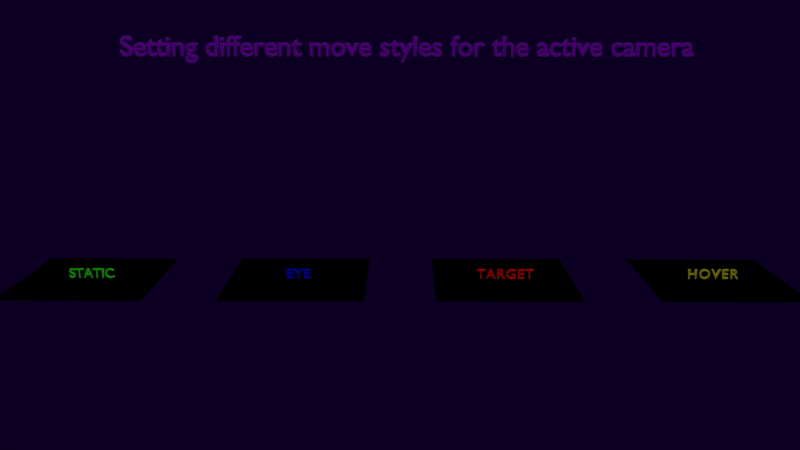 # Source: camera_move_styles.blend  (saved by Blender 2.75.0; exported with 4.5.12 LTS)
import bpy
from mathutils import Matrix  # noqa: F401  (used for matrix-valued properties, if any)

bpy.ops.wm.read_factory_settings(use_empty=True)
scene = bpy.context.scene
scene.name = 'Scene'

# ---- collections
col_collection_1 = bpy.data.collections.new('Collection 1'); scene.collection.children.link(col_collection_1)

# ---- materials (node trees are filled in below, after node groups)
mat_plane = bpy.data.materials.new('plane')
mat_plane.alpha_threshold = 0.0
mat_plane.roughness = 0.5
mat_plane.specular_intensity = 0.0
mat_hover = bpy.data.materials.new('hover')
mat_hover.alpha_threshold = 0.0
mat_hover.diffuse_color = (0.5799, 0.5799, 0.0, 1.0)
mat_hover.roughness = 0.5
mat_hover.specular_intensity = 0.0
mat_target = bpy.data.materials.new('target')
mat_target.alpha_threshold = 0.0
mat_target.diffuse_color = (1.0, 0.0, 0.0, 1.0)
mat_target.roughness = 0.5
mat_target.specular_intensity = 0.0
mat_eye = bpy.data.materials.new('eye')
mat_eye.alpha_threshold = 0.0
mat_eye.diffuse_color = (0.0, 0.0, 1.0, 1.0)
mat_eye.roughness = 0.5
mat_eye.specular_intensity = 0.0
mat_text = bpy.data.materials.new('text')
mat_text.alpha_threshold = 0.0
mat_text.diffuse_color = (0.3, 0.0, 0.7, 1.0)
mat_text.specular_color = (1.0, 0.9068, 0.9348)
mat_text.roughness = 0.5
mat_text.specular_intensity = 0.301
mat_static = bpy.data.materials.new('static')
mat_static.alpha_threshold = 0.0
mat_static.diffuse_color = (0.02748, 1.0, 0.0, 1.0)
mat_static.roughness = 0.5
mat_static.specular_intensity = 0.0

# ---- node groups
ng_nodegroup_001 = bpy.data.node_groups.new('NodeGroup.001', 'ShaderNodeTree')
_s = ng_nodegroup_001.interface.new_socket(name='Value', in_out='OUTPUT', socket_type='NodeSocketFloat')
_s.min_value = 0.0
_s.max_value = 0.0
_s = ng_nodegroup_001.interface.new_socket(name='Image', in_out='INPUT', socket_type='NodeSocketColor')
_s.default_value = (0.8, 0.8, 0.8, 1.0)
_s = ng_nodegroup_001.interface.new_socket(name='hardness', in_out='INPUT', socket_type='NodeSocketFloat')
_s.default_value = 0.99
_s.min_value = -1e+04
_s.max_value = 1e+04
_s = ng_nodegroup_001.interface.new_socket(name='lightness', in_out='INPUT', socket_type='NodeSocketFloat')
_s.default_value = 85.5
_s.min_value = -1e+04
_s.max_value = 1e+04
_s = ng_nodegroup_001.interface.new_socket(name='scale', in_out='INPUT', socket_type='NodeSocketFloat')
_N = ng_nodegroup_001.nodes; _L = ng_nodegroup_001.links
n0 = _N.new('ShaderNodeMath'); n0.name = 'Math.006'; n0.location = (-452, -30)
n0.hide = True
n0.operation = 'MULTIPLY'
n1 = _N.new('ShaderNodeMath'); n1.name = 'Math.002'; n1.location = (-301, 13)
n1.hide = True
n2 = _N.new('ShaderNodeMath'); n2.name = 'Math.005'; n2.location = (-301, -20)
n2.hide = True
n2.operation = 'SUBTRACT'
n3 = _N.new('ShaderNodeMath'); n3.name = 'Math.007'; n3.location = (-188, -29)
n3.hide = True
n3.operation = 'SINE'
n4 = _N.new('ShaderNodeMath'); n4.name = 'Math.004'; n4.location = (-187, 6)
n4.hide = True
n4.operation = 'SINE'
n5 = _N.new('ShaderNodeSeparateColor'); n5.name = 'Separate RGB.001'; n5.location = (-749, -58)
n6 = _N.new('NodeReroute'); n6.name = 'Reroute.003'; n6.location = (-489, -19)
n6.width = 16
n6.socket_idname = 'NodeSocketFloat'
n7 = _N.new('ShaderNodeMath'); n7.name = 'Math.010'; n7.location = (183, 58)
n7.operation = 'SUBTRACT'
n8 = _N.new('ShaderNodeMath'); n8.name = 'Math.008'; n8.location = (5, 58)
n8.operation = 'MULTIPLY'
n9 = _N.new('NodeGroupOutput'); n9.name = 'Group Output'; n9.location = (585, 30)
n10 = _N.new('NodeGroupInput'); n10.name = 'Group Input'; n10.location = (-1242, 0)
n11 = _N.new('ShaderNodeMath'); n11.name = 'Math.011'; n11.location = (-932, -51)
n11.hide = True
n11.operation = 'MULTIPLY'
n12 = _N.new('ShaderNodeMath'); n12.name = 'Math.003'; n12.location = (-451, 3)
n12.hide = True
n12.operation = 'MULTIPLY'
n13 = _N.new('ShaderNodeMath'); n13.name = 'Math.009'; n13.location = (366, 58)
n13.operation = 'MULTIPLY'
n13.use_clamp = True
_L.new(n5.outputs[0], n12.inputs[0])
_L.new(n5.outputs[1], n0.inputs[0])
_L.new(n1.outputs[0], n4.inputs[0])
_L.new(n12.outputs[0], n1.inputs[0])
_L.new(n0.outputs[0], n1.inputs[1])
_L.new(n4.outputs[0], n8.inputs[0])
_L.new(n12.outputs[0], n2.inputs[0])
_L.new(n0.outputs[0], n2.inputs[1])
_L.new(n2.outputs[0], n3.inputs[0])
_L.new(n8.outputs[0], n7.inputs[0])
_L.new(n3.outputs[0], n8.inputs[1])
_L.new(n7.outputs[0], n13.inputs[0])
_L.new(n10.outputs[0], n5.inputs[0])
_L.new(n6.outputs[0], n12.inputs[1])
_L.new(n6.outputs[0], n0.inputs[1])
_L.new(n10.outputs[1], n11.inputs[0])
_L.new(n10.outputs[2], n13.inputs[1])
_L.new(n13.outputs[0], n9.inputs[0])
_L.new(n10.outputs[3], n6.inputs[0])
_L.new(n11.outputs[0], n7.inputs[1])
n9.is_active_output = True

# ---- material node trees
mat_plane.use_nodes = True; mat_plane.node_tree.nodes.clear()
_N = mat_plane.node_tree.nodes; _L = mat_plane.node_tree.links
n0 = _N.new('ShaderNodeVectorMath'); n0.name = 'Vector Math'; n0.location = (-1557, -485)
n0.hide = True
n1 = _N.new('ShaderNodeMix'); n1.name = 'Mix.002'; n1.location = (-360, -87)
n1.hide = True
n1.data_type = 'RGBA'
n2 = _N.new('ShaderNodeMix'); n2.name = 'Mix.001'; n2.location = (-200, -60)
n2.hide = True
n2.data_type = 'RGBA'
n3 = _N.new('ShaderNodeMix'); n3.name = 'Mix.004'; n3.location = (-523, -109)
n3.hide = True
n3.data_type = 'RGBA'
n4 = _N.new('ShaderNodeSeparateColor'); n4.name = 'Separate RGB'; n4.location = (-1365, -22)
n5 = _N.new('ShaderNodeMapping'); n5.name = 'Mapping'; n5.location = (-1921, -474)
n5.inputs[3].default_value = (1.5, 1.5, 1.0)
n6 = _N.new('NodeReroute'); n6.name = 'Reroute.002'; n6.location = (-930, -807)
n6.width = 16
n6.socket_idname = 'NodeSocketVector'
n7 = _N.new('NodeReroute'); n7.name = 'Reroute.003'; n7.location = (-1992, -807)
n7.width = 16
n7.socket_idname = 'NodeSocketVector'
n8 = _N.new('NodeUndefined'); n8.name = 'Extended Material'; n8.location = (-48, -25)
n8.inputs[1].default_value = (1.0, 1.0, 1.0, 1.0)
n8.inputs[2].default_value = 0.8
n8.inputs[3].default_value = (0.0, 0.0, 0.0)
n8.inputs[4].default_value = (1.0, 1.0, 1.0, 1.0)
n8.inputs[5].default_value = 1.0
n8.inputs[7].default_value = 1.0
n8.inputs[8].default_value = 0.0
n8.inputs[9].default_value = 1.0
n8.inputs[10].default_value = 0.0
n9 = _N.new('NodeUndefined'); n9.name = 'Geometry'; n9.location = (-2245, -65)
n10 = _N.new('NodeUndefined'); n10.name = 'Output'; n10.location = (145, -24)
n10.inputs[1].default_value = 1.0
n11 = _N.new('ShaderNodeValue'); n11.name = 'Value.002'; n11.location = (-715, -888)
n11.width = 100
n11.outputs[0].default_value = -7.32
n12 = _N.new('ShaderNodeGroup'); n12.name = 'Group.001'; n12.location = (-546, -640)
n12.width = 158
n12.node_tree = ng_nodegroup_001
n13 = _N.new('ShaderNodeValue'); n13.name = 'Value'; n13.location = (-715, -736)
n13.width = 100
n13.outputs[0].default_value = 1.99
n14 = _N.new('ShaderNodeValue'); n14.name = 'Value.001'; n14.location = (-715, -812)
n14.width = 100
n14.outputs[0].default_value = 85.5
n15 = _N.new('NodeReroute'); n15.name = 'Reroute'; n15.location = (-1215, -522)
n15.width = 16
n15.socket_idname = 'NodeSocketFloat'
n16 = _N.new('ShaderNodeSqueeze'); n16.name = 'Squeeze Value'; n16.location = (-1413, -486)
n16.inputs[1].default_value = 2.84
n16.inputs[2].default_value = -0.2
n17 = _N.new('ShaderNodeMix'); n17.name = 'Mix.005'; n17.location = (-722, -252)
n17.data_type = 'RGBA'
n17.inputs[6].default_value = (1.0, 0.0, 0.0, 1.0)
n18 = _N.new('ShaderNodeMix'); n18.name = 'Mix.006'; n18.location = (-881, -166)
n18.data_type = 'RGBA'
n18.inputs[6].default_value = (1.0, 1.0, 0.0, 1.0)
n19 = _N.new('ShaderNodeMix'); n19.name = 'Mix'; n19.location = (-559, -329)
n19.data_type = 'RGBA'
n19.inputs[6].default_value = (0.02748, 1.0, 0.0, 1.0)
n20 = _N.new('ShaderNodeMix'); n20.name = 'Mix.003'; n20.location = (-390, -410)
n20.data_type = 'RGBA'
n20.inputs[6].default_value = (0.0, 0.0, 1.0, 1.0)
n21 = _N.new('NodeReroute'); n21.name = 'Reroute.001'; n21.location = (-1128, -561)
n21.width = 16
n22 = _N.new('ShaderNodeRGB'); n22.name = 'RGB'; n22.location = (-1339, -612)
n22.outputs[0].default_value = (0.003482, 0.0, 0.005, 1.0)
n23 = _N.new('ShaderNodeMath'); n23.name = 'Math'; n23.location = (-224, -519)
n23.operation = 'MULTIPLY'
n23.inputs[1].default_value = 9.0
n24 = _N.new('ShaderNodeVectorMath'); n24.name = 'Vector Math.001'; n24.location = (0, 0)
n24.operation = 'LENGTH'
_L.new(n8.outputs[0], n10.inputs[0])
_L.new(n7.outputs[0], n5.inputs[0])
_L.new(n9.outputs[6], n4.inputs[0])
_L.new(n2.outputs[2], n8.inputs[0])
_L.new(n1.outputs[2], n2.inputs[6])
_L.new(n19.outputs[2], n1.inputs[7])
_L.new(n20.outputs[2], n2.inputs[7])
_L.new(n4.outputs[1], n1.inputs[0])
_L.new(n3.outputs[2], n1.inputs[6])
_L.new(n17.outputs[2], n3.inputs[7])
_L.new(n5.outputs[0], n0.inputs[0])
_L.new(n15.outputs[0], n19.inputs[0])
_L.new(n15.outputs[0], n20.inputs[0])
_L.new(n15.outputs[0], n17.inputs[0])
_L.new(n15.outputs[0], n18.inputs[0])
_L.new(n18.outputs[2], n3.inputs[6])
_L.new(n21.outputs[0], n18.inputs[7])
_L.new(n21.outputs[0], n17.inputs[7])
_L.new(n21.outputs[0], n19.inputs[7])
_L.new(n21.outputs[0], n20.inputs[7])
_L.new(n16.outputs[0], n15.inputs[0])
_L.new(n22.outputs[0], n21.inputs[0])
_L.new(n4.outputs[0], n2.inputs[0])
_L.new(n4.outputs[2], n3.inputs[0])
_L.new(n6.outputs[0], n12.inputs[0])
_L.new(n9.outputs[4], n7.inputs[0])
_L.new(n12.outputs[0], n23.inputs[0])
_L.new(n7.outputs[0], n6.inputs[0])
_L.new(n14.outputs[0], n12.inputs[2])
_L.new(n11.outputs[0], n12.inputs[3])
_L.new(n23.outputs[0], n8.inputs[6])
_L.new(n13.outputs[0], n12.inputs[1])
_L.new(n24.outputs[1], n16.inputs[0])
_L.new(n0.outputs[0], n24.inputs[0])

# ---- world
world_world = bpy.data.worlds.new('World'); scene.world = world_world
world_world.color = (0.003802, 0.0, 0.016)
world_world.use_sun_shadow = False
world_world.sun_shadow_jitter_overblur = 0.0
world_world.cycles.sampling_method = 'MANUAL'
world_world.cycles.sample_map_resolution = 256

# ---- cameras
cam_camera = bpy.data.cameras.new('Camera')
cam_camera.clip_end = 100.0
cam_camera.lens = 35.0
cam_camera.sensor_width = 32.0
cam_camera.sensor_height = 18.0
cam_camera.ortho_scale = 7.314
cam_camera.dof.focus_distance = 0.0
cam_camera.dof.aperture_fstop = 128.0

# ---- lights
light_lamp_001 = bpy.data.lights.new('Lamp.001', 'SUN')
light_lamp_001.transmission_factor = 0.0
light_lamp_001.cutoff_distance = 30.0
light_lamp_001.angle = 0.1993
light_lamp_001.energy = 1.0
light_lamp_001.shadow_buffer_clip_start = 1.001
light_lamp_001.shadow_soft_size = 0.1
light_lamp_001.shadow_cascade_max_distance = 1000.0
light_lamp_001.cycles.use_multiple_importance_sampling = False

# ---- meshes
me_plane_003 = bpy.data.meshes.new('Plane.003')
me_plane_003.from_pydata([(-1.0, -1.0, 0.0), (1.0, -1.0, 0.0), (-1.0, 1.0, 0.0), (1.0, 1.0, 0.0)], [], [(0, 1, 3, 2)])
_uv = me_plane_003.uv_layers.new(name='UVMap')
_uv.uv.foreach_set('vector', [9.998e-05, 0.0001, 0.9999, 9.998e-05, 0.9999, 0.9999, 9.998e-05, 0.9999])
_ca = me_plane_003.color_attributes.new('Col', 'BYTE_COLOR', 'CORNER')
_ca.data.foreach_set('color', [1.0, 0.0, 0.0, 1.0, 1.0, 0.0, 0.0, 1.0, 1.0, 0.0, 0.0, 1.0, 1.0, 0.0, 0.0, 1.0])
me_plane_003.materials.append(mat_plane)
me_plane_003.use_remesh_preserve_volume = False
me_plane_003.use_remesh_preserve_attributes = False
me_plane_003.use_mirror_vertex_groups = False
me_plane_003.use_paint_bone_selection = False
me_plane_003.use_paint_mask = True
me_plane_003.update()
me_plane_002 = bpy.data.meshes.new('Plane.002')
me_plane_002.from_pydata([(-1.0, -1.0, 0.0), (1.0, -1.0, 0.0), (-1.0, 1.0, 0.0), (1.0, 1.0, 0.0)], [], [(0, 1, 3, 2)])
_uv = me_plane_002.uv_layers.new(name='UVMap')
_uv.uv.foreach_set('vector', [9.998e-05, 0.0001, 0.9999, 9.998e-05, 0.9999, 0.9999, 9.998e-05, 0.9999])
_ca = me_plane_002.color_attributes.new('Col', 'BYTE_COLOR', 'CORNER')
_ca.data.foreach_set('color', [0.0, 0.0, 1.0, 1.0, 0.0, 0.0, 1.0, 1.0, 0.0, 0.0, 1.0, 1.0, 0.0, 0.0, 1.0, 1.0])
me_plane_002.materials.append(mat_plane)
me_plane_002.use_remesh_preserve_volume = False
me_plane_002.use_remesh_preserve_attributes = False
me_plane_002.use_mirror_vertex_groups = False
me_plane_002.use_paint_bone_selection = False
me_plane_002.use_paint_mask = True
me_plane_002.update()
me_plane_001 = bpy.data.meshes.new('Plane.001')
me_plane_001.from_pydata([(-1.0, -1.0, 0.0), (1.0, -1.0, 0.0), (-1.0, 1.0, 0.0), (1.0, 1.0, 0.0)], [], [(0, 1, 3, 2)])
_uv = me_plane_001.uv_layers.new(name='UVMap')
_uv.uv.foreach_set('vector', [0.0001, 9.998e-05, 0.9999, 9.998e-05, 0.9999, 0.9999, 9.998e-05, 0.9999])
_ca = me_plane_001.color_attributes.new('Col', 'BYTE_COLOR', 'CORNER')
_ca.data.foreach_set('color', [0.0, 0.0, 0.0, 1.0, 0.0, 0.0, 0.0, 1.0, 0.0, 0.0, 0.0, 1.0, 0.0, 0.0, 0.0, 1.0])
me_plane_001.materials.append(mat_plane)
me_plane_001.use_remesh_preserve_volume = False
me_plane_001.use_remesh_preserve_attributes = False
me_plane_001.use_mirror_vertex_groups = False
me_plane_001.use_paint_bone_selection = False
me_plane_001.use_paint_mask = True
me_plane_001.update()
me_plane = bpy.data.meshes.new('Plane')
me_plane.from_pydata([(-1.0, -1.0, 0.0), (1.0, -1.0, 0.0), (-1.0, 1.0, 0.0), (1.0, 1.0, 0.0)], [], [(0, 1, 3, 2)])
_uv = me_plane.uv_layers.new(name='UVMap')
_uv.uv.foreach_set('vector', [9.998e-05, 0.0001, 0.9999, 9.998e-05, 0.9999, 0.9999, 9.998e-05, 0.9999])
_ca = me_plane.color_attributes.new('Col', 'BYTE_COLOR', 'CORNER')
_ca.data.foreach_set('color', [0.0, 1.0, 0.0, 1.0, 0.0, 1.0, 0.0, 1.0, 0.0, 1.0, 0.0, 1.0, 0.0, 1.0, 0.0, 1.0])
me_plane.materials.append(mat_plane)
me_plane.use_remesh_preserve_volume = False
me_plane.use_remesh_preserve_attributes = False
me_plane.use_mirror_vertex_groups = False
me_plane.use_paint_bone_selection = False
me_plane.use_paint_mask = True
me_plane.update()

# ---- curves / text
txt_text5 = bpy.data.curves.new('Text5', 'FONT')
txt_text5.dimensions = '2D'
txt_text5.body = 'HOVER'
txt_text5.materials.append(mat_hover)
txt_text5.use_path_clamp = True
txt_text5.bevel_resolution = 0
txt_text5.extrude = 0.01
txt_text5.bevel_depth = 0.005
txt_text5.fill_mode = 'FRONT'
txt_text5.align_x = 'CENTER'
txt_text5.size = 0.2
txt_text5.space_character = 1.2
txt_text4 = bpy.data.curves.new('Text4', 'FONT')
txt_text4.dimensions = '2D'
txt_text4.body = 'TARGET'
txt_text4.materials.append(mat_target)
txt_text4.use_path_clamp = True
txt_text4.bevel_resolution = 0
txt_text4.extrude = 0.0101
txt_text4.bevel_depth = 0.005
txt_text4.fill_mode = 'FRONT'
txt_text4.align_x = 'CENTER'
txt_text4.size = 0.2
txt_text4.space_character = 1.15
txt_text3 = bpy.data.curves.new('Text3', 'FONT')
txt_text3.dimensions = '2D'
txt_text3.body = 'EYE'
txt_text3.materials.append(mat_eye)
txt_text3.use_path_clamp = True
txt_text3.bevel_resolution = 0
txt_text3.extrude = 0.0101
txt_text3.bevel_depth = 0.005
txt_text3.fill_mode = 'FRONT'
txt_text3.align_x = 'CENTER'
txt_text3.size = 0.2
txt_text3.space_character = 1.15
txt_text = bpy.data.curves.new('Text', 'FONT')
txt_text.dimensions = '2D'
txt_text.body = 'Setting different move styles for the active camera'
txt_text.materials.append(mat_text)
txt_text.use_path_clamp = True
txt_text.bevel_resolution = 0
txt_text.extrude = 0.02
txt_text.bevel_depth = 0.01
txt_text.fill_mode = 'FRONT'
txt_text.align_x = 'CENTER'
txt_text.size = 0.4
txt_text2 = bpy.data.curves.new('Text2', 'FONT')
txt_text2.dimensions = '2D'
txt_text2.body = 'STATIC'
txt_text2.materials.append(mat_static)
txt_text2.use_path_clamp = True
txt_text2.bevel_resolution = 0
txt_text2.extrude = 0.0046
txt_text2.bevel_depth = 0.0048
txt_text2.fill_mode = 'FRONT'
txt_text2.align_x = 'CENTER'
txt_text2.size = 0.2

# ---- objects
ob_plane_003 = bpy.data.objects.new('Plane.003', me_plane_003)
ob_plane_002 = bpy.data.objects.new('Plane.002', me_plane_002)
ob_plane_001 = bpy.data.objects.new('Plane.001', me_plane_001)
ob_text5 = bpy.data.objects.new('Text5', txt_text5)
ob_text4 = bpy.data.objects.new('Text4', txt_text4)
ob_text3 = bpy.data.objects.new('Text3', txt_text3)
ob_text = bpy.data.objects.new('Text', txt_text)
ob_lamp_001 = bpy.data.objects.new('Lamp.001', light_lamp_001)
ob_plane = bpy.data.objects.new('Plane', me_plane)
ob_camera = bpy.data.objects.new('Camera', cam_camera)
ob_text2 = bpy.data.objects.new('Text2', txt_text2)

# ---- transforms, parenting, visibility, modifiers, constraints
ob_plane_003.location = (-1.5, 0.0, 0.0)
ob_plane_003.lineart.crease_threshold = 0.0
ob_plane_002.location = (1.469, 0.0, 0.0)
ob_plane_002.lineart.crease_threshold = 0.0
ob_plane_001.location = (4.5, 0.0, 0.0)
ob_plane_001.lineart.crease_threshold = 0.0
ob_text5.location = (4.5, -0.01988, 0.01525)
ob_text5.rotation_euler = (1.571, 0.0, 0.0)
ob_text5.lineart.crease_threshold = 0.0
ob_text4.location = (1.5, -0.01988, 0.009345)
ob_text4.rotation_euler = (1.571, 0.0, 0.0)
ob_text4.lineart.crease_threshold = 0.0
ob_text3.location = (-1.5, -0.01988, 0.009647)
ob_text3.rotation_euler = (1.571, 0.0, 0.0)
ob_text3.lineart.crease_threshold = 0.0
ob_text.location = (0.06072, 0.5458, 3.146)
ob_text.rotation_euler = (1.571, 0.0, 0.0)
ob_text.lineart.crease_threshold = 0.0
ob_lamp_001.location = (0.9663, -0.9152, 4.0)
ob_lamp_001.rotation_euler = (0.6503, 0.05522, 0.3447)
ob_lamp_001.lock_rotations_4d = False
ob_lamp_001.empty_display_type = 'ARROWS'
ob_lamp_001.color = (0.0, 0.0, 0.0, 0.0)
ob_lamp_001.lineart.crease_threshold = 0.0
ob_plane.location = (-4.5, 0.0, 0.0)
ob_plane.lineart.crease_threshold = 0.0
ob_camera.location = (0.06447, -12.13, 3.925)
ob_camera.rotation_euler = (1.319, -2.54e-09, 0.007)
ob_camera.lock_rotations_4d = False
ob_camera.empty_display_type = 'ARROWS'
ob_camera.color = (0.0, 0.0, 0.0, 0.0)
ob_camera.display_type = 'WIRE'
ob_camera.lineart.crease_threshold = 0.0
ob_text2.location = (-4.5, -0.01988, 0.01022)
ob_text2.rotation_euler = (1.571, 0.0, 0.0)
ob_text2.lineart.crease_threshold = 0.0

# ---- collection membership
col_collection_1.objects.link(ob_plane_003)
col_collection_1.objects.link(ob_plane_002)
col_collection_1.objects.link(ob_plane_001)
col_collection_1.objects.link(ob_text5)
col_collection_1.objects.link(ob_text4)
col_collection_1.objects.link(ob_text3)
col_collection_1.objects.link(ob_text)
col_collection_1.objects.link(ob_lamp_001)
col_collection_1.objects.link(ob_plane)
col_collection_1.objects.link(ob_camera)
col_collection_1.objects.link(ob_text2)

# ---- scene / render settings (as saved in the file)
scene.camera = ob_camera
scene.frame_start = 1; scene.frame_end = 250; scene.frame_set(1)
scene.render.engine = 'BLENDER_EEVEE_NEXT'
scene.render.resolution_percentage = 50
scene.render.dither_intensity = 0.0
scene.cycles.use_denoising = False
scene.cycles.samples = 10
scene.cycles.sampling_pattern = 'TABULATED_SOBOL'
scene.cycles.light_sampling_threshold = 0.0
scene.cycles.use_adaptive_sampling = False
scene.cycles.use_light_tree = False
scene.cycles.blur_glossy = 0.0
scene.cycles.pixel_filter_type = 'GAUSSIAN'
scene.cycles.sample_clamp_indirect = 0.0
scene.view_settings.view_transform = 'Standard'
bpy.context.view_layer.update()
